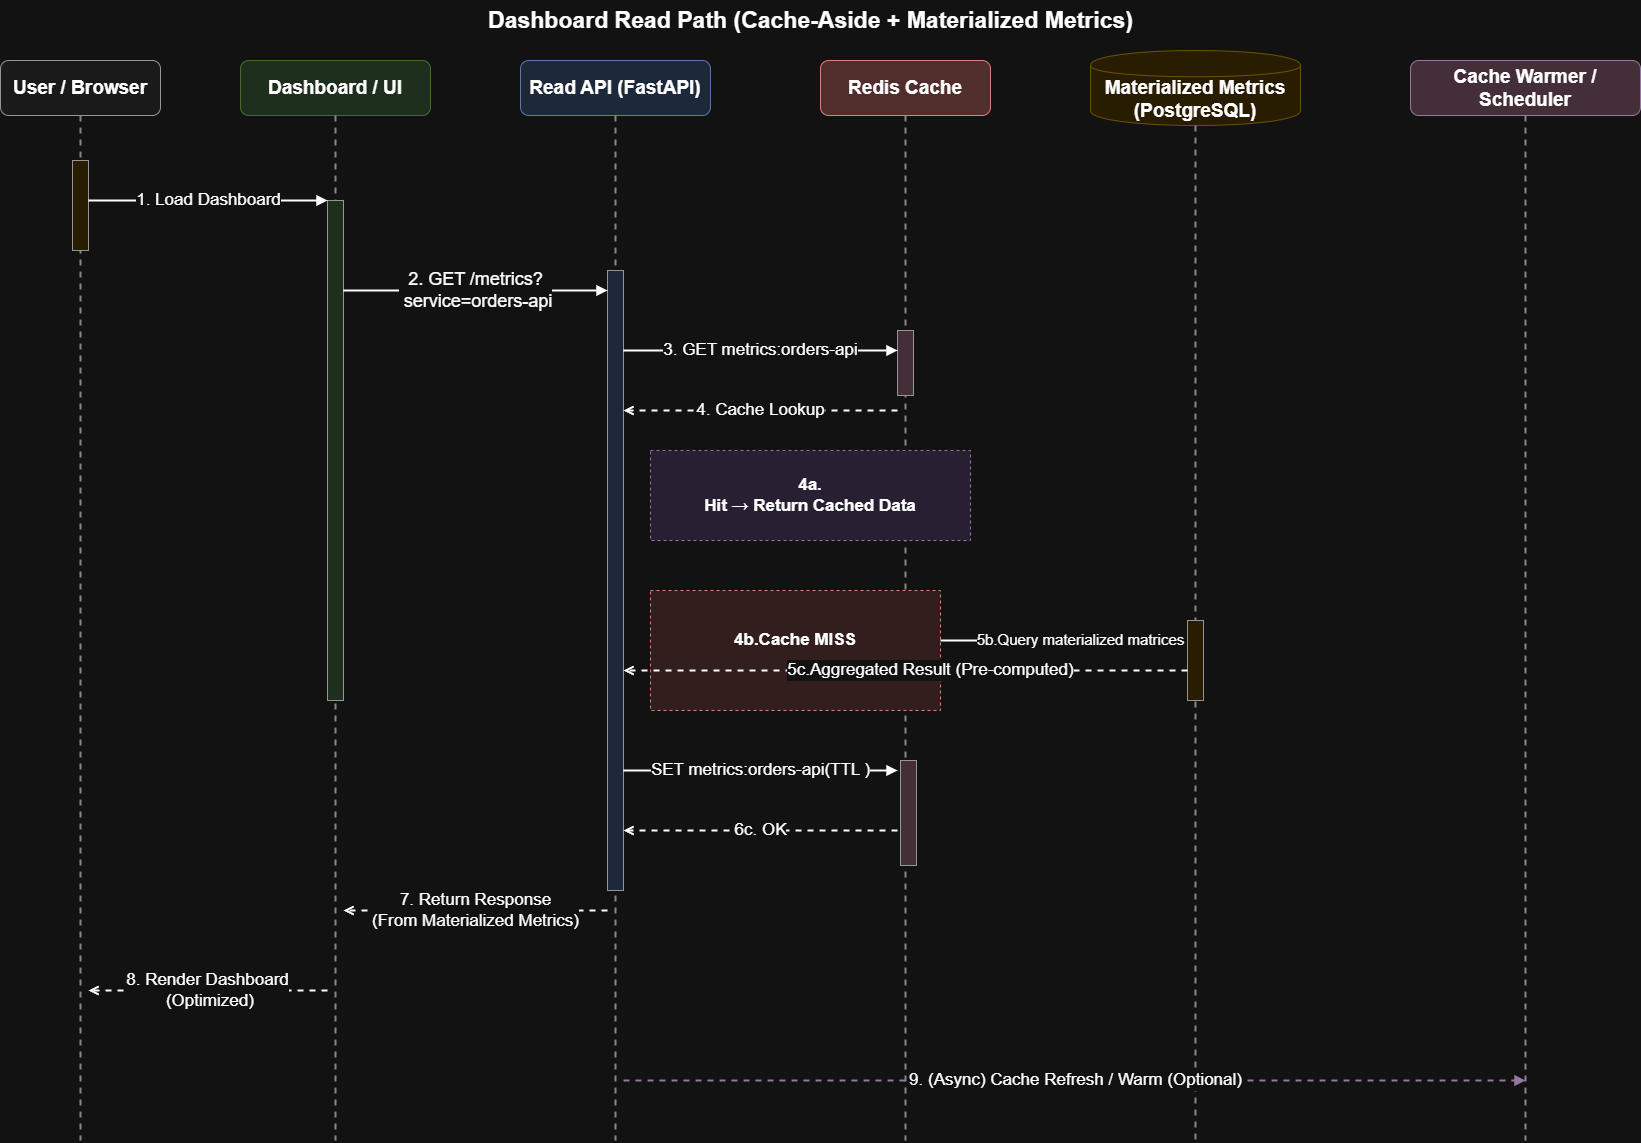

The diagram above was exported from draw.io. Its source (the exported page's mxGraphModel, read from the mxfile embedded in the PNG):
<mxGraphModel dx="1717" dy="1203" grid="1" gridSize="10" guides="1" tooltips="1" connect="1" arrows="1" fold="1" page="1" pageScale="1" pageWidth="2000" pageHeight="1600" math="0" shadow="0">
  <root>
    <mxCell id="0" />
    <mxCell id="1" parent="0" />
    <mxCell id="title" parent="1" style="text;html=1;fontSize=19;fontStyle=1;strokeColor=none;fillColor=none;align=center;" value="&lt;font style=&quot;font-size: 23px;&quot;&gt;Dashboard Read Path (Cache-Aside + Materialized Metrics)&lt;/font&gt;" vertex="1">
      <mxGeometry height="40" width="1000" x="350" y="20" as="geometry" />
    </mxCell>
    <mxCell id="u1" parent="1" style="rounded=1;whiteSpace=wrap;html=1;fillColor=#f5f5f5;strokeColor=#666666;fontStyle=1;fontSize=19;" value="User / Browser" vertex="1">
      <mxGeometry height="55" width="160" x="40" y="80" as="geometry" />
    </mxCell>
    <mxCell id="u2" parent="1" style="rounded=1;whiteSpace=wrap;html=1;fillColor=#d5e8d4;strokeColor=#82b366;fontStyle=1;fontSize=19;" value="Dashboard / UI" vertex="1">
      <mxGeometry height="55" width="190" x="280" y="80" as="geometry" />
    </mxCell>
    <mxCell id="u3" parent="1" style="rounded=1;whiteSpace=wrap;html=1;fillColor=#dae8fc;strokeColor=#6c8ebf;fontStyle=1;fontSize=19;" value="Read API (FastAPI)" vertex="1">
      <mxGeometry height="55" width="190" x="560" y="80" as="geometry" />
    </mxCell>
    <mxCell id="u4" parent="1" style="rounded=1;whiteSpace=wrap;html=1;fillColor=#f8cecc;strokeColor=#b85450;fontStyle=1;fontSize=19;" value="Redis Cache" vertex="1">
      <mxGeometry height="55" width="170" x="860" y="80" as="geometry" />
    </mxCell>
    <mxCell id="u5" parent="1" style="shape=cylinder;whiteSpace=wrap;html=1;boundedLbl=1;fillColor=#fff2cc;strokeColor=#d6b656;fontStyle=1;fontSize=19;" value="Materialized Metrics&#10;(PostgreSQL)" vertex="1">
      <mxGeometry height="75" width="210" x="1130" y="70" as="geometry" />
    </mxCell>
    <mxCell id="u6" parent="1" style="rounded=1;whiteSpace=wrap;html=1;fillColor=#ead1dc;strokeColor=#9673a6;fontStyle=1;fontSize=19;" value="Cache Warmer / Scheduler" vertex="1">
      <mxGeometry height="55" width="230" x="1450" y="80" as="geometry" />
    </mxCell>
    <mxCell id="lifeline1" edge="1" parent="1" style="endArrow=none;html=1;dashed=1;dashPattern=3 3;strokeColor=#777777;strokeWidth=2;fontSize=19;" value="">
      <mxGeometry relative="1" as="geometry">
        <mxPoint x="120" y="135" as="sourcePoint" />
        <mxPoint x="120" y="1160" as="targetPoint" />
      </mxGeometry>
    </mxCell>
    <mxCell id="lifeline2" edge="1" parent="1" style="endArrow=none;html=1;dashed=1;dashPattern=3 3;strokeColor=#777777;strokeWidth=2;fontSize=19;" value="">
      <mxGeometry relative="1" as="geometry">
        <mxPoint x="375" y="135" as="sourcePoint" />
        <mxPoint x="375" y="1160" as="targetPoint" />
      </mxGeometry>
    </mxCell>
    <mxCell id="lifeline3" edge="1" parent="1" style="endArrow=none;html=1;dashed=1;dashPattern=3 3;strokeColor=#777777;strokeWidth=2;fontSize=19;" value="">
      <mxGeometry relative="1" as="geometry">
        <mxPoint x="655" y="135" as="sourcePoint" />
        <mxPoint x="655" y="1160" as="targetPoint" />
      </mxGeometry>
    </mxCell>
    <mxCell id="lifeline4" edge="1" parent="1" style="endArrow=none;html=1;dashed=1;dashPattern=3 3;strokeColor=#777777;strokeWidth=2;fontSize=19;" value="">
      <mxGeometry relative="1" as="geometry">
        <mxPoint x="945" y="135" as="sourcePoint" />
        <mxPoint x="945" y="1160" as="targetPoint" />
      </mxGeometry>
    </mxCell>
    <mxCell id="lifeline5" edge="1" parent="1" style="endArrow=none;html=1;dashed=1;dashPattern=3 3;strokeColor=#777777;strokeWidth=2;fontSize=19;" value="">
      <mxGeometry relative="1" as="geometry">
        <mxPoint x="1235" y="145" as="sourcePoint" />
        <mxPoint x="1235" y="1160" as="targetPoint" />
      </mxGeometry>
    </mxCell>
    <mxCell id="lifeline6" edge="1" parent="1" style="endArrow=none;html=1;dashed=1;dashPattern=3 3;strokeColor=#777777;strokeWidth=2;fontSize=19;" value="">
      <mxGeometry relative="1" as="geometry">
        <mxPoint x="1565" y="135" as="sourcePoint" />
        <mxPoint x="1565" y="1160" as="targetPoint" />
      </mxGeometry>
    </mxCell>
    <mxCell id="a1" parent="1" style="fillColor=#fff2cc;strokeColor=#666666;fontSize=17;" vertex="1">
      <mxGeometry height="90" width="16" x="112" y="180" as="geometry" />
    </mxCell>
    <mxCell id="a2" parent="1" style="fillColor=#d5e8d4;strokeColor=#666666;fontSize=17;" vertex="1">
      <mxGeometry height="500" width="16" x="367" y="220" as="geometry" />
    </mxCell>
    <mxCell id="a3" parent="1" style="fillColor=#dae8fc;strokeColor=#666666;fontSize=17;" vertex="1">
      <mxGeometry height="620" width="16" x="647" y="290" as="geometry" />
    </mxCell>
    <mxCell id="a4" parent="1" style="fillColor=#ead1dc;strokeColor=#666666;fontSize=17;" vertex="1">
      <mxGeometry height="65" width="16" x="937" y="350" as="geometry" />
    </mxCell>
    <mxCell id="a5" parent="1" style="fillColor=#fff2cc;strokeColor=#666666;fontSize=17;" vertex="1">
      <mxGeometry height="80" width="16" x="1227" y="640" as="geometry" />
    </mxCell>
    <mxCell id="m1" edge="1" parent="1" style="endArrow=block;html=1;strokeWidth=2;fontSize=17;" value="1. Load Dashboard">
      <mxGeometry relative="1" as="geometry">
        <mxPoint x="128" y="220" as="sourcePoint" />
        <mxPoint x="367" y="220" as="targetPoint" />
      </mxGeometry>
    </mxCell>
    <mxCell id="m2" edge="1" parent="1" style="endArrow=block;html=1;strokeWidth=2;fontSize=17;" value="&lt;font style=&quot;font-size: 18px;&quot;&gt;2. GET /metrics?&lt;br&gt;&amp;nbsp;service=orders-api&lt;/font&gt;">
      <mxGeometry relative="1" x="-0.0025" as="geometry">
        <mxPoint as="offset" />
        <mxPoint x="383" y="310" as="sourcePoint" />
        <mxPoint x="647" y="310" as="targetPoint" />
      </mxGeometry>
    </mxCell>
    <mxCell id="m3" edge="1" parent="1" style="endArrow=block;html=1;strokeWidth=2;fontSize=17;" value="3. GET metrics:orders-api">
      <mxGeometry relative="1" as="geometry">
        <mxPoint x="663" y="370" as="sourcePoint" />
        <mxPoint x="937" y="370" as="targetPoint" />
      </mxGeometry>
    </mxCell>
    <mxCell id="m4" edge="1" parent="1" style="dashed=1;endArrow=open;html=1;strokeWidth=2;fontSize=17;" value="4. Cache Lookup">
      <mxGeometry relative="1" as="geometry">
        <mxPoint x="937" y="430" as="sourcePoint" />
        <mxPoint x="663" y="430" as="targetPoint" />
      </mxGeometry>
    </mxCell>
    <mxCell id="box1" parent="1" style="rounded=0;whiteSpace=wrap;html=1;dashed=1;strokeColor=#9673a6;fillColor=#f3e8ff;fontStyle=1;fontSize=17;" value="4a.&lt;br&gt;Hit → Return Cached Data" vertex="1">
      <mxGeometry height="90" width="320" x="690" y="470" as="geometry" />
    </mxCell>
    <mxCell id="box2" parent="1" style="rounded=0;whiteSpace=wrap;html=1;dashed=1;strokeColor=#b85450;fillColor=#ffe6e6;fontStyle=1;fontSize=17;" value="4b.Cache MISS&lt;div&gt;&lt;br&gt;&lt;/div&gt;" vertex="1">
      <mxGeometry height="120" width="290" x="690" y="610" as="geometry" />
    </mxCell>
    <mxCell id="m5" edge="1" parent="1" style="dashed=1;endArrow=open;html=1;strokeWidth=2;fontSize=17;" value="5c.Aggregated Result (Pre-computed)">
      <mxGeometry relative="1" x="-0.0887" as="geometry">
        <mxPoint as="offset" />
        <mxPoint x="1227" y="690" as="sourcePoint" />
        <mxPoint x="663" y="690" as="targetPoint" />
      </mxGeometry>
    </mxCell>
    <mxCell id="m6" edge="1" parent="1" style="endArrow=block;html=1;strokeWidth=2;fontSize=17;" value="SET metrics:orders-api(TTL )">
      <mxGeometry relative="1" as="geometry">
        <mxPoint x="663" y="790" as="sourcePoint" />
        <mxPoint x="937" y="790" as="targetPoint" />
      </mxGeometry>
    </mxCell>
    <mxCell id="m7" edge="1" parent="1" style="dashed=1;endArrow=open;html=1;strokeWidth=2;fontSize=17;" value="6c. OK">
      <mxGeometry relative="1" as="geometry">
        <mxPoint x="937" y="850" as="sourcePoint" />
        <mxPoint x="663" y="850" as="targetPoint" />
      </mxGeometry>
    </mxCell>
    <mxCell id="m8" edge="1" parent="1" style="dashed=1;endArrow=open;html=1;strokeWidth=2;fontSize=17;" value="7. Return Response &lt;br&gt;(From Materialized Metrics)">
      <mxGeometry relative="1" as="geometry">
        <mxPoint x="647" y="930" as="sourcePoint" />
        <mxPoint x="383" y="930" as="targetPoint" />
      </mxGeometry>
    </mxCell>
    <mxCell id="m9" edge="1" parent="1" style="dashed=1;endArrow=open;html=1;strokeWidth=2;fontSize=17;" value="8. Render Dashboard&lt;br&gt;&amp;nbsp;(Optimized)">
      <mxGeometry relative="1" as="geometry">
        <mxPoint x="367" y="1010" as="sourcePoint" />
        <mxPoint x="128" y="1010" as="targetPoint" />
      </mxGeometry>
    </mxCell>
    <mxCell id="m10" edge="1" parent="1" style="dashed=1;endArrow=block;html=1;strokeWidth=2;strokeColor=#9673a6;fontSize=17;" value="9. (Async) Cache Refresh / Warm (Optional)">
      <mxGeometry relative="1" as="geometry">
        <mxPoint x="663" y="1100" as="sourcePoint" />
        <mxPoint x="1565" y="1100" as="targetPoint" />
      </mxGeometry>
    </mxCell>
    <mxCell id="9QJxeKBgfHD8xv_1LuIA-10" edge="1" parent="1" source="box2" style="endArrow=block;html=1;strokeWidth=2;fontSize=17;exitX=1;exitY=0.417;exitDx=0;exitDy=0;exitPerimeter=0;" value="&lt;font style=&quot;font-size: 15px;&quot;&gt;5b.Query materialized matrices&lt;/font&gt;">
      <mxGeometry relative="1" x="0.1667" as="geometry">
        <mxPoint as="offset" />
        <Array as="points">
          <mxPoint x="1080" y="660" />
        </Array>
        <mxPoint x="1010" y="650" as="sourcePoint" />
        <mxPoint x="1220" y="660" as="targetPoint" />
      </mxGeometry>
    </mxCell>
    <mxCell id="9QJxeKBgfHD8xv_1LuIA-17" parent="1" style="fillColor=#ead1dc;strokeColor=#666666;fontSize=17;" vertex="1">
      <mxGeometry height="105" width="16" x="940" y="780" as="geometry" />
    </mxCell>
  </root>
</mxGraphModel>